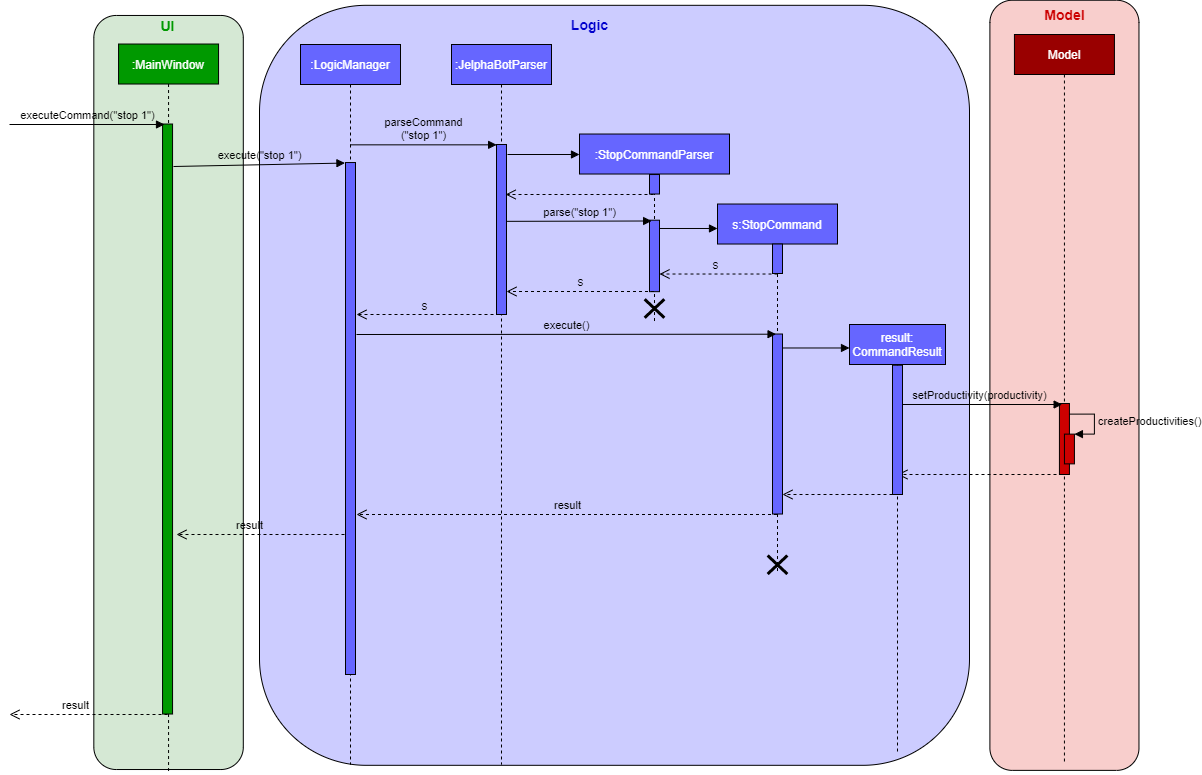

The diagram above was exported from draw.io. Its source (the exported page's mxGraphModel, read from the mxfile embedded in the PNG):
<mxGraphModel dx="1165" dy="512" grid="1" gridSize="10" guides="1" tooltips="1" connect="1" arrows="1" fold="1" page="1" pageScale="1" pageWidth="1100" pageHeight="850" background="#ffffff" math="0" shadow="0">
  <root>
    <mxCell id="0" />
    <mxCell id="1" parent="0" />
    <mxCell id="XIMg-hXaSXd9ASsC19z6-50" value="" style="rounded=1;whiteSpace=wrap;html=1;shadow=0;fillColor=#CCCCFF;" parent="1" vertex="1">
      <mxGeometry x="310" y="40.81" width="710" height="760" as="geometry" />
    </mxCell>
    <mxCell id="XIMg-hXaSXd9ASsC19z6-1" value="&lt;pre style=&quot;font-family: &amp;#34;consolas&amp;#34; ; font-size: 9.8pt&quot;&gt;&lt;br&gt;&lt;/pre&gt;" style="rounded=1;whiteSpace=wrap;html=1;shadow=0;rotation=-90;fillColor=#D5E8D4;" parent="1" vertex="1">
      <mxGeometry x="-157.97" y="353.25" width="754.06" height="149.48" as="geometry" />
    </mxCell>
    <mxCell id="XIMg-hXaSXd9ASsC19z6-4" value="&lt;font color=&quot;#ffffff&quot;&gt;:MainWindow&lt;/font&gt;" style="shape=umlLifeline;perimeter=lifelinePerimeter;whiteSpace=wrap;html=1;container=1;collapsible=0;recursiveResize=0;outlineConnect=0;shadow=0;fillColor=#009900;" parent="1" vertex="1">
      <mxGeometry x="169.06" y="79.52" width="100" height="730" as="geometry" />
    </mxCell>
    <mxCell id="jix2o3iZeE8gWeBcZTaS-13" value="" style="html=1;points=[];perimeter=orthogonalPerimeter;fillColor=#009900;" parent="XIMg-hXaSXd9ASsC19z6-4" vertex="1">
      <mxGeometry x="44" y="80" width="10" height="590" as="geometry" />
    </mxCell>
    <mxCell id="XIMg-hXaSXd9ASsC19z6-12" value="&lt;b&gt;&lt;font style=&quot;font-size: 14px&quot; color=&quot;#009900&quot;&gt;UI&lt;/font&gt;&lt;/b&gt;" style="text;html=1;align=center;verticalAlign=middle;resizable=0;points=[];autosize=1;" parent="1" vertex="1">
      <mxGeometry x="203" y="51" width="30" height="20" as="geometry" />
    </mxCell>
    <mxCell id="XIMg-hXaSXd9ASsC19z6-18" value="execute(&quot;stop 1&quot;)" style="html=1;verticalAlign=bottom;endArrow=block;fillColor=#4D9900;entryX=-0.055;entryY=0.001;entryDx=0;entryDy=0;entryPerimeter=0;labelBackgroundColor=none;" parent="1" target="XIMg-hXaSXd9ASsC19z6-19" edge="1">
      <mxGeometry width="80" relative="1" as="geometry">
        <mxPoint x="224" y="202" as="sourcePoint" />
        <mxPoint x="384.5" y="170" as="targetPoint" />
      </mxGeometry>
    </mxCell>
    <mxCell id="XIMg-hXaSXd9ASsC19z6-51" value="&lt;b&gt;&lt;font style=&quot;font-size: 14px&quot; color=&quot;#0000cc&quot;&gt;Logic&lt;/font&gt;&lt;/b&gt;" style="text;html=1;align=center;verticalAlign=middle;resizable=0;points=[];autosize=1;" parent="1" vertex="1">
      <mxGeometry x="615" y="50" width="50" height="20" as="geometry" />
    </mxCell>
    <mxCell id="bfJtrRkvlipkshoRrTFM-1" value="" style="group" parent="1" vertex="1" connectable="0">
      <mxGeometry x="346" y="80" width="100" height="720" as="geometry" />
    </mxCell>
    <mxCell id="XIMg-hXaSXd9ASsC19z6-17" value="&lt;font color=&quot;#ffffff&quot;&gt;:LogicManager&lt;/font&gt;" style="shape=umlLifeline;perimeter=lifelinePerimeter;whiteSpace=wrap;html=1;container=1;collapsible=0;recursiveResize=0;outlineConnect=0;shadow=0;fillColor=#6666FF;" parent="bfJtrRkvlipkshoRrTFM-1" vertex="1">
      <mxGeometry x="5" width="100" height="720" as="geometry" />
    </mxCell>
    <mxCell id="XIMg-hXaSXd9ASsC19z6-19" value="" style="html=1;points=[];perimeter=orthogonalPerimeter;shadow=0;fillColor=#6666FF;" parent="bfJtrRkvlipkshoRrTFM-1" vertex="1">
      <mxGeometry x="50" y="118.0327868852459" width="10" height="511.96721311475414" as="geometry" />
    </mxCell>
    <mxCell id="XIMg-hXaSXd9ASsC19z6-21" value="&lt;font color=&quot;#ffffff&quot;&gt;:JelphaBotParser&lt;/font&gt;" style="shape=umlLifeline;perimeter=lifelinePerimeter;whiteSpace=wrap;html=1;container=1;collapsible=0;recursiveResize=0;outlineConnect=0;shadow=0;fillColor=#6666FF;" parent="1" vertex="1">
      <mxGeometry x="502" y="80" width="100" height="720" as="geometry" />
    </mxCell>
    <mxCell id="XIMg-hXaSXd9ASsC19z6-22" value="" style="html=1;points=[];perimeter=orthogonalPerimeter;shadow=0;fillColor=#6666FF;" parent="XIMg-hXaSXd9ASsC19z6-21" vertex="1">
      <mxGeometry x="45" y="100" width="10" height="170" as="geometry" />
    </mxCell>
    <mxCell id="XIMg-hXaSXd9ASsC19z6-43" value="result" style="html=1;verticalAlign=bottom;endArrow=open;dashed=1;endSize=8;fillColor=#4D9900;labelBackgroundColor=none;" parent="XIMg-hXaSXd9ASsC19z6-21" source="XIMg-hXaSXd9ASsC19z6-39" edge="1">
      <mxGeometry relative="1" as="geometry">
        <mxPoint x="304.67999999999995" y="470" as="sourcePoint" />
        <mxPoint x="-94.99647058823535" y="470" as="targetPoint" />
      </mxGeometry>
    </mxCell>
    <mxCell id="XIMg-hXaSXd9ASsC19z6-25" value="&lt;font color=&quot;#ffffff&quot;&gt;:StopCommandParser&lt;/font&gt;" style="shape=umlLifeline;perimeter=lifelinePerimeter;whiteSpace=wrap;html=1;container=1;collapsible=0;recursiveResize=0;outlineConnect=0;shadow=0;fillColor=#6666FF;" parent="1" vertex="1">
      <mxGeometry x="630" y="169.52" width="150" height="189" as="geometry" />
    </mxCell>
    <mxCell id="rAE_YSj3iSmCbLVXmPXD-4" value="" style="html=1;points=[];perimeter=orthogonalPerimeter;shadow=0;fillColor=#6666FF;" parent="XIMg-hXaSXd9ASsC19z6-25" vertex="1">
      <mxGeometry x="70" y="40.52" width="10" height="19.48" as="geometry" />
    </mxCell>
    <mxCell id="bfJtrRkvlipkshoRrTFM-16" value="" style="group" parent="XIMg-hXaSXd9ASsC19z6-25" vertex="1" connectable="0">
      <mxGeometry x="70" y="110" width="10" height="79" as="geometry" />
    </mxCell>
    <mxCell id="bfJtrRkvlipkshoRrTFM-15" value="" style="group" parent="bfJtrRkvlipkshoRrTFM-16" vertex="1" connectable="0">
      <mxGeometry y="-23.819095477386934" width="10" height="83.07306532663316" as="geometry" />
    </mxCell>
    <mxCell id="XIMg-hXaSXd9ASsC19z6-32" value="&lt;span style=&quot;color: rgba(0 , 0 , 0 , 0) ; font-family: monospace ; font-size: 0px&quot;&gt;%3CmxGraphModel%3E%3Croot%3E%3CmxCell%20id%3D%220%22%2F%3E%3CmxCell%20id%3D%221%22%20parent%3D%220%22%2F%3E%3CmxCell%20id%3D%222%22%20value%3D%22%22%20style%3D%22shape%3DumlDestroy%3BwhiteSpace%3Dwrap%3Bhtml%3D1%3BstrokeWidth%3D3%3BfillColor%3D%23ffffff%3B%22%20vertex%3D%221%22%20parent%3D%221%22%3E%3CmxGeometry%20x%3D%22562%22%20y%3D%22420%22%20width%3D%2230%22%20height%3D%2230%22%20as%3D%22geometry%22%2F%3E%3C%2FmxCell%3E%3C%2Froot%3E%3C%2FmxGraphModel%3E&lt;/span&gt;" style="html=1;points=[];perimeter=orthogonalPerimeter;shadow=0;fillColor=#6666FF;" parent="bfJtrRkvlipkshoRrTFM-15" vertex="1">
      <mxGeometry width="10" height="71.4572864321608" as="geometry" />
    </mxCell>
    <mxCell id="bfJtrRkvlipkshoRrTFM-5" value="parse(&quot;stop 1&quot;)" style="html=1;verticalAlign=bottom;endArrow=block;fillColor=#4D9900;labelBackgroundColor=none;entryX=0.212;entryY=0.011;entryDx=0;entryDy=0;entryPerimeter=0;exitX=0.993;exitY=0.452;exitDx=0;exitDy=0;exitPerimeter=0;" parent="1" source="XIMg-hXaSXd9ASsC19z6-22" target="XIMg-hXaSXd9ASsC19z6-32" edge="1">
      <mxGeometry width="80" relative="1" as="geometry">
        <mxPoint x="557" y="242" as="sourcePoint" />
        <mxPoint x="682" y="240" as="targetPoint" />
        <Array as="points" />
      </mxGeometry>
    </mxCell>
    <mxCell id="bfJtrRkvlipkshoRrTFM-6" value="" style="group" parent="1" vertex="1" connectable="0">
      <mxGeometry x="768" y="239.52" width="120" height="570" as="geometry" />
    </mxCell>
    <mxCell id="XIMg-hXaSXd9ASsC19z6-39" value="&lt;font color=&quot;#ffffff&quot;&gt;s:StopCommand&lt;/font&gt;" style="shape=umlLifeline;perimeter=lifelinePerimeter;whiteSpace=wrap;html=1;container=1;collapsible=0;recursiveResize=0;outlineConnect=0;shadow=0;fillColor=#6666FF;" parent="bfJtrRkvlipkshoRrTFM-6" vertex="1">
      <mxGeometry width="120" height="370" as="geometry" />
    </mxCell>
    <mxCell id="bfJtrRkvlipkshoRrTFM-24" value="" style="group" parent="XIMg-hXaSXd9ASsC19z6-39" vertex="1" connectable="0">
      <mxGeometry x="55" y="130" width="10" height="180" as="geometry" />
    </mxCell>
    <mxCell id="bfJtrRkvlipkshoRrTFM-25" value="&lt;span style=&quot;color: rgba(0 , 0 , 0 , 0) ; font-family: monospace ; font-size: 0px&quot;&gt;%3CmxGraphModel%3E%3Croot%3E%3CmxCell%20id%3D%220%22%2F%3E%3CmxCell%20id%3D%221%22%20parent%3D%220%22%2F%3E%3CmxCell%20id%3D%222%22%20value%3D%22%22%20style%3D%22shape%3DumlDestroy%3BwhiteSpace%3Dwrap%3Bhtml%3D1%3BstrokeWidth%3D3%3BfillColor%3D%23ffffff%3B%22%20vertex%3D%221%22%20parent%3D%221%22%3E%3CmxGeometry%20x%3D%22562%22%20y%3D%22420%22%20width%3D%2230%22%20height%3D%2230%22%20as%3D%22geometry%22%2F%3E%3C%2FmxCell%3E%3C%2Froot%3E%3C%2FmxGraphModel%3E&lt;/span&gt;" style="html=1;points=[];perimeter=orthogonalPerimeter;shadow=0;fillColor=#6666FF;" parent="bfJtrRkvlipkshoRrTFM-24" vertex="1">
      <mxGeometry width="10" height="179.99999999999997" as="geometry" />
    </mxCell>
    <mxCell id="bfJtrRkvlipkshoRrTFM-37" value="" style="shape=umlDestroy;whiteSpace=wrap;html=1;strokeWidth=3;fillColor=#ffffff;" parent="XIMg-hXaSXd9ASsC19z6-39" vertex="1">
      <mxGeometry x="50.139999999999986" y="351.5" width="19.73" height="18.5" as="geometry" />
    </mxCell>
    <mxCell id="XIMg-hXaSXd9ASsC19z6-40" value="" style="html=1;points=[];perimeter=orthogonalPerimeter;shadow=0;fillColor=#6666FF;" parent="XIMg-hXaSXd9ASsC19z6-39" vertex="1">
      <mxGeometry x="55" y="40" width="10" height="29.48" as="geometry" />
    </mxCell>
    <mxCell id="XIMg-hXaSXd9ASsC19z6-38" value="" style="html=1;verticalAlign=bottom;endArrow=block;fillColor=#4D9900;" parent="bfJtrRkvlipkshoRrTFM-6" edge="1">
      <mxGeometry width="80" relative="1" as="geometry">
        <mxPoint x="-58" y="24.473684210526315" as="sourcePoint" />
        <mxPoint y="24.473684210526315" as="targetPoint" />
      </mxGeometry>
    </mxCell>
    <mxCell id="bfJtrRkvlipkshoRrTFM-7" value="" style="html=1;verticalAlign=bottom;endArrow=open;dashed=1;endSize=8;fillColor=#4D9900;" parent="1" edge="1">
      <mxGeometry relative="1" as="geometry">
        <mxPoint x="828" y="309.52" as="sourcePoint" />
        <mxPoint x="710" y="309.52" as="targetPoint" />
      </mxGeometry>
    </mxCell>
    <mxCell id="bfJtrRkvlipkshoRrTFM-8" value="s" style="text;html=1;align=center;verticalAlign=middle;resizable=0;points=[];labelBackgroundColor=none;" parent="bfJtrRkvlipkshoRrTFM-7" vertex="1" connectable="0">
      <mxGeometry x="0.0685" y="-1" relative="1" as="geometry">
        <mxPoint y="-9" as="offset" />
      </mxGeometry>
    </mxCell>
    <mxCell id="bfJtrRkvlipkshoRrTFM-9" value="" style="html=1;verticalAlign=bottom;endArrow=open;dashed=1;endSize=8;fillColor=#4D9900;" parent="1" edge="1">
      <mxGeometry relative="1" as="geometry">
        <mxPoint x="704.5" y="327" as="sourcePoint" />
        <mxPoint x="557" y="327" as="targetPoint" />
      </mxGeometry>
    </mxCell>
    <mxCell id="bfJtrRkvlipkshoRrTFM-10" value="s" style="text;html=1;align=center;verticalAlign=middle;resizable=0;points=[];labelBackgroundColor=none;" parent="bfJtrRkvlipkshoRrTFM-9" vertex="1" connectable="0">
      <mxGeometry x="0.0685" y="-1" relative="1" as="geometry">
        <mxPoint x="4.5" y="-9.98" as="offset" />
      </mxGeometry>
    </mxCell>
    <mxCell id="XIMg-hXaSXd9ASsC19z6-20" value="parseCommand&lt;br&gt;(&quot;stop 1&quot;)" style="html=1;verticalAlign=bottom;endArrow=block;fillColor=none;entryX=-0.086;entryY=0.002;entryDx=0;entryDy=0;entryPerimeter=0;labelBackgroundColor=none;" parent="1" source="XIMg-hXaSXd9ASsC19z6-17" edge="1">
      <mxGeometry width="80" relative="1" as="geometry">
        <mxPoint x="401" y="180.64" as="sourcePoint" />
        <mxPoint x="547.1400000000001" y="180.34000000000003" as="targetPoint" />
        <Array as="points" />
      </mxGeometry>
    </mxCell>
    <mxCell id="bfJtrRkvlipkshoRrTFM-21" value="" style="shape=umlDestroy;whiteSpace=wrap;html=1;strokeWidth=3;fillColor=#ffffff;" parent="1" vertex="1">
      <mxGeometry x="695.13" y="334.75" width="19.73" height="18.5" as="geometry" />
    </mxCell>
    <mxCell id="bfJtrRkvlipkshoRrTFM-26" value="" style="html=1;verticalAlign=bottom;endArrow=open;dashed=1;endSize=8;fillColor=#4D9900;exitX=0.3;exitY=1;exitDx=0;exitDy=0;exitPerimeter=0;" parent="1" source="XIMg-hXaSXd9ASsC19z6-22" edge="1">
      <mxGeometry relative="1" as="geometry">
        <mxPoint x="542" y="349.5" as="sourcePoint" />
        <mxPoint x="407" y="350" as="targetPoint" />
      </mxGeometry>
    </mxCell>
    <mxCell id="bfJtrRkvlipkshoRrTFM-27" value="s" style="text;html=1;align=center;verticalAlign=middle;resizable=0;points=[];labelBackgroundColor=none;" parent="bfJtrRkvlipkshoRrTFM-26" vertex="1" connectable="0">
      <mxGeometry x="0.0685" y="-1" relative="1" as="geometry">
        <mxPoint y="-9" as="offset" />
      </mxGeometry>
    </mxCell>
    <mxCell id="bfJtrRkvlipkshoRrTFM-28" value="execute()" style="html=1;verticalAlign=bottom;endArrow=block;fillColor=#4D9900;labelBackgroundColor=none;entryX=0.356;entryY=0.001;entryDx=0;entryDy=0;entryPerimeter=0;" parent="1" target="bfJtrRkvlipkshoRrTFM-25" edge="1">
      <mxGeometry width="80" relative="1" as="geometry">
        <mxPoint x="407" y="370" as="sourcePoint" />
        <mxPoint x="804" y="379" as="targetPoint" />
      </mxGeometry>
    </mxCell>
    <mxCell id="bfJtrRkvlipkshoRrTFM-29" value="" style="group" parent="1" vertex="1" connectable="0">
      <mxGeometry x="930" y="360" width="96" height="437" as="geometry" />
    </mxCell>
    <mxCell id="bfJtrRkvlipkshoRrTFM-34" value="" style="html=1;verticalAlign=bottom;endArrow=block;fillColor=#4D9900;" parent="bfJtrRkvlipkshoRrTFM-29" source="bfJtrRkvlipkshoRrTFM-25" edge="1">
      <mxGeometry width="80" relative="1" as="geometry">
        <mxPoint x="-50" y="23.480000000000018" as="sourcePoint" />
        <mxPoint x="-30" y="23.480000000000018" as="targetPoint" />
      </mxGeometry>
    </mxCell>
    <mxCell id="bfJtrRkvlipkshoRrTFM-35" value="" style="html=1;verticalAlign=bottom;endArrow=open;dashed=1;endSize=8;fillColor=#4D9900;" parent="1" edge="1">
      <mxGeometry relative="1" as="geometry">
        <mxPoint x="943" y="530" as="sourcePoint" />
        <mxPoint x="833" y="530" as="targetPoint" />
      </mxGeometry>
    </mxCell>
    <mxCell id="bfJtrRkvlipkshoRrTFM-41" value="result" style="html=1;verticalAlign=bottom;endArrow=open;dashed=1;endSize=8;fillColor=#4D9900;labelBackgroundColor=none;" parent="1" edge="1">
      <mxGeometry x="0.131" relative="1" as="geometry">
        <mxPoint x="395" y="570" as="sourcePoint" />
        <mxPoint x="227.00352941176465" y="570" as="targetPoint" />
        <mxPoint as="offset" />
      </mxGeometry>
    </mxCell>
    <mxCell id="jix2o3iZeE8gWeBcZTaS-1" value="&lt;pre style=&quot;font-family: &amp;#34;consolas&amp;#34; ; font-size: 9.8pt&quot;&gt;&lt;br&gt;&lt;/pre&gt;" style="rounded=1;whiteSpace=wrap;html=1;shadow=0;rotation=-90;fillColor=#f8cecc;strokeColor=#000000;" parent="1" vertex="1">
      <mxGeometry x="729.87" y="346.28" width="770.13" height="149.07" as="geometry" />
    </mxCell>
    <mxCell id="jix2o3iZeE8gWeBcZTaS-2" value="&lt;font color=&quot;#ffffff&quot;&gt;Model&lt;/font&gt;" style="shape=umlLifeline;perimeter=lifelinePerimeter;whiteSpace=wrap;html=1;container=1;collapsible=0;recursiveResize=0;outlineConnect=0;shadow=0;fillColor=#990000;" parent="1" vertex="1">
      <mxGeometry x="1064.93" y="70" width="100" height="730" as="geometry" />
    </mxCell>
    <mxCell id="jix2o3iZeE8gWeBcZTaS-3" value="" style="html=1;points=[];perimeter=orthogonalPerimeter;fillColor=#CC0000;" parent="jix2o3iZeE8gWeBcZTaS-2" vertex="1">
      <mxGeometry x="45" y="368.98" width="10" height="71.02" as="geometry" />
    </mxCell>
    <mxCell id="jix2o3iZeE8gWeBcZTaS-21" value="" style="html=1;points=[];perimeter=orthogonalPerimeter;fillColor=#CC0000;strokeColor=#000000;" parent="jix2o3iZeE8gWeBcZTaS-2" vertex="1">
      <mxGeometry x="50" y="399.62" width="10" height="29.75" as="geometry" />
    </mxCell>
    <mxCell id="jix2o3iZeE8gWeBcZTaS-22" value="createProductivities()" style="edgeStyle=orthogonalEdgeStyle;html=1;align=left;spacingLeft=2;endArrow=block;rounded=0;entryX=1;entryY=0;labelBackgroundColor=none;" parent="jix2o3iZeE8gWeBcZTaS-2" target="jix2o3iZeE8gWeBcZTaS-21" edge="1">
      <mxGeometry relative="1" as="geometry">
        <mxPoint x="55" y="379.62" as="sourcePoint" />
        <Array as="points">
          <mxPoint x="80" y="379.62" />
        </Array>
      </mxGeometry>
    </mxCell>
    <mxCell id="jix2o3iZeE8gWeBcZTaS-14" value="result" style="html=1;verticalAlign=bottom;endArrow=open;dashed=1;endSize=8;fillColor=#4D9900;labelBackgroundColor=none;" parent="1" edge="1">
      <mxGeometry x="0.1667" relative="1" as="geometry">
        <mxPoint x="218" y="750" as="sourcePoint" />
        <mxPoint x="60" y="750" as="targetPoint" />
        <mxPoint as="offset" />
      </mxGeometry>
    </mxCell>
    <mxCell id="jix2o3iZeE8gWeBcZTaS-17" value="setProductivity(productivity)" style="html=1;verticalAlign=bottom;endArrow=block;entryX=0.471;entryY=0.001;entryDx=0;entryDy=0;entryPerimeter=0;labelBackgroundColor=none;" parent="1" edge="1">
      <mxGeometry width="80" relative="1" as="geometry">
        <mxPoint x="948" y="440" as="sourcePoint" />
        <mxPoint x="1112.6400000000003" y="440.00102000000004" as="targetPoint" />
      </mxGeometry>
    </mxCell>
    <mxCell id="jix2o3iZeE8gWeBcZTaS-24" value="" style="html=1;verticalAlign=bottom;endArrow=open;dashed=1;endSize=8;" parent="1" edge="1">
      <mxGeometry relative="1" as="geometry">
        <mxPoint x="1113" y="510" as="sourcePoint" />
        <mxPoint x="948" y="510" as="targetPoint" />
      </mxGeometry>
    </mxCell>
    <mxCell id="wzlNA1SB05Lc95EXIzfR-1" value="&lt;b&gt;&lt;font color=&quot;#cc0000&quot; style=&quot;font-size: 14px&quot;&gt;Model&lt;/font&gt;&lt;/b&gt;" style="text;html=1;align=center;verticalAlign=middle;resizable=0;points=[];autosize=1;" parent="1" vertex="1">
      <mxGeometry x="1084.93" y="40.480000000000004" width="60" height="20" as="geometry" />
    </mxCell>
    <mxCell id="XIMg-hXaSXd9ASsC19z6-6" value="executeCommand(&quot;stop 1&quot;)" style="html=1;verticalAlign=bottom;endArrow=block;fillColor=#4D9900;labelBackgroundColor=none;" parent="1" edge="1">
      <mxGeometry width="80" relative="1" as="geometry">
        <mxPoint x="60" y="160" as="sourcePoint" />
        <mxPoint x="215" y="160" as="targetPoint" />
      </mxGeometry>
    </mxCell>
    <mxCell id="rAE_YSj3iSmCbLVXmPXD-2" value="" style="html=1;verticalAlign=bottom;endArrow=block;fillColor=#4D9900;labelBackgroundColor=none;" parent="1" edge="1">
      <mxGeometry width="80" relative="1" as="geometry">
        <mxPoint x="558" y="190" as="sourcePoint" />
        <mxPoint x="630" y="190" as="targetPoint" />
        <Array as="points" />
      </mxGeometry>
    </mxCell>
    <mxCell id="rAE_YSj3iSmCbLVXmPXD-6" value="" style="html=1;verticalAlign=bottom;endArrow=open;dashed=1;endSize=8;fillColor=#4D9900;" parent="1" edge="1">
      <mxGeometry relative="1" as="geometry">
        <mxPoint x="704" y="230" as="sourcePoint" />
        <mxPoint x="556.13" y="230" as="targetPoint" />
      </mxGeometry>
    </mxCell>
    <mxCell id="rAE_YSj3iSmCbLVXmPXD-7" value="&lt;br&gt;" style="text;html=1;align=center;verticalAlign=middle;resizable=0;points=[];labelBackgroundColor=none;" parent="rAE_YSj3iSmCbLVXmPXD-6" vertex="1" connectable="0">
      <mxGeometry x="0.0685" y="-1" relative="1" as="geometry">
        <mxPoint y="-9" as="offset" />
      </mxGeometry>
    </mxCell>
    <mxCell id="bfJtrRkvlipkshoRrTFM-30" value="&lt;font color=&quot;#ffffff&quot;&gt;result:&lt;br&gt;CommandResult&lt;/font&gt;" style="shape=umlLifeline;perimeter=lifelinePerimeter;whiteSpace=wrap;html=1;container=1;collapsible=0;recursiveResize=0;outlineConnect=0;shadow=0;fillColor=#6666FF;" parent="1" vertex="1">
      <mxGeometry x="900" y="360" width="96" height="430" as="geometry" />
    </mxCell>
    <mxCell id="bfJtrRkvlipkshoRrTFM-31" value="" style="html=1;points=[];perimeter=orthogonalPerimeter;shadow=0;fillColor=#6666FF;" parent="bfJtrRkvlipkshoRrTFM-30" vertex="1">
      <mxGeometry x="43" y="40.72" width="10" height="129.28" as="geometry" />
    </mxCell>
  </root>
</mxGraphModel>